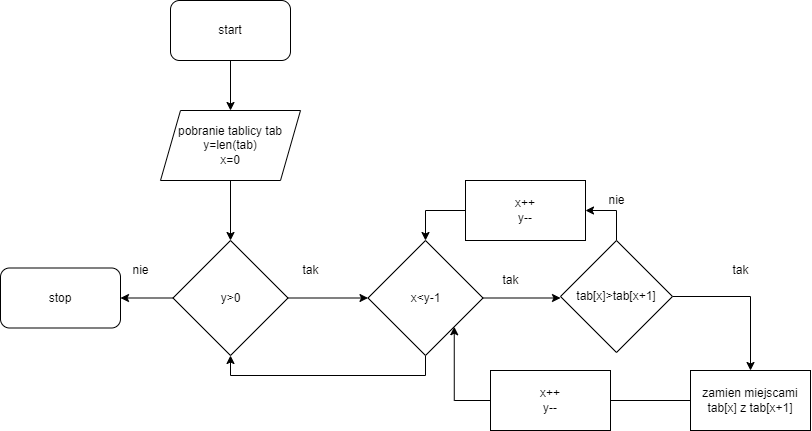

The diagram above was exported from draw.io. Its source (the exported page's mxGraphModel, read from the mxfile embedded in the PNG):
<mxGraphModel dx="798" dy="421" grid="1" gridSize="10" guides="1" tooltips="1" connect="1" arrows="1" fold="1" page="1" pageScale="1" pageWidth="850" pageHeight="1100" math="0" shadow="0">
  <root>
    <mxCell id="0" />
    <mxCell id="1" parent="0" />
    <mxCell id="26pvIjHxhXr4GoEmuBM--3" style="edgeStyle=orthogonalEdgeStyle;rounded=0;orthogonalLoop=1;jettySize=auto;html=1;exitX=0.5;exitY=1;exitDx=0;exitDy=0;entryX=0.5;entryY=0;entryDx=0;entryDy=0;" edge="1" parent="1" source="26pvIjHxhXr4GoEmuBM--1" target="26pvIjHxhXr4GoEmuBM--2">
      <mxGeometry relative="1" as="geometry" />
    </mxCell>
    <mxCell id="26pvIjHxhXr4GoEmuBM--1" value="start" style="rounded=1;whiteSpace=wrap;html=1;" vertex="1" parent="1">
      <mxGeometry x="410" y="40" width="120" height="60" as="geometry" />
    </mxCell>
    <mxCell id="26pvIjHxhXr4GoEmuBM--5" value="" style="edgeStyle=orthogonalEdgeStyle;rounded=0;orthogonalLoop=1;jettySize=auto;html=1;" edge="1" parent="1" source="26pvIjHxhXr4GoEmuBM--2" target="26pvIjHxhXr4GoEmuBM--4">
      <mxGeometry relative="1" as="geometry" />
    </mxCell>
    <mxCell id="26pvIjHxhXr4GoEmuBM--2" value="pobranie tablicy tab&lt;br&gt;y=len(tab)&lt;br&gt;x=0" style="shape=parallelogram;perimeter=parallelogramPerimeter;whiteSpace=wrap;html=1;fixedSize=1;" vertex="1" parent="1">
      <mxGeometry x="400" y="150" width="140" height="70" as="geometry" />
    </mxCell>
    <mxCell id="26pvIjHxhXr4GoEmuBM--7" style="edgeStyle=orthogonalEdgeStyle;rounded=0;orthogonalLoop=1;jettySize=auto;html=1;exitX=0;exitY=0.5;exitDx=0;exitDy=0;entryX=1;entryY=0.5;entryDx=0;entryDy=0;" edge="1" parent="1" source="26pvIjHxhXr4GoEmuBM--4" target="26pvIjHxhXr4GoEmuBM--6">
      <mxGeometry relative="1" as="geometry" />
    </mxCell>
    <mxCell id="26pvIjHxhXr4GoEmuBM--9" value="" style="edgeStyle=orthogonalEdgeStyle;rounded=0;orthogonalLoop=1;jettySize=auto;html=1;" edge="1" parent="1" source="26pvIjHxhXr4GoEmuBM--4" target="26pvIjHxhXr4GoEmuBM--8">
      <mxGeometry relative="1" as="geometry" />
    </mxCell>
    <mxCell id="26pvIjHxhXr4GoEmuBM--4" value="y&amp;gt;0" style="rhombus;whiteSpace=wrap;html=1;" vertex="1" parent="1">
      <mxGeometry x="412.5" y="280" width="115" height="115" as="geometry" />
    </mxCell>
    <mxCell id="26pvIjHxhXr4GoEmuBM--6" value="stop" style="rounded=1;whiteSpace=wrap;html=1;" vertex="1" parent="1">
      <mxGeometry x="240" y="307.5" width="120" height="60" as="geometry" />
    </mxCell>
    <mxCell id="26pvIjHxhXr4GoEmuBM--10" style="edgeStyle=orthogonalEdgeStyle;rounded=0;orthogonalLoop=1;jettySize=auto;html=1;exitX=0.5;exitY=1;exitDx=0;exitDy=0;entryX=0.5;entryY=1;entryDx=0;entryDy=0;" edge="1" parent="1" source="26pvIjHxhXr4GoEmuBM--8" target="26pvIjHxhXr4GoEmuBM--4">
      <mxGeometry relative="1" as="geometry" />
    </mxCell>
    <mxCell id="26pvIjHxhXr4GoEmuBM--12" value="" style="edgeStyle=orthogonalEdgeStyle;rounded=0;orthogonalLoop=1;jettySize=auto;html=1;" edge="1" parent="1" source="26pvIjHxhXr4GoEmuBM--8">
      <mxGeometry relative="1" as="geometry">
        <mxPoint x="800" y="337.5" as="targetPoint" />
      </mxGeometry>
    </mxCell>
    <mxCell id="26pvIjHxhXr4GoEmuBM--8" value="x&amp;lt;y-1" style="rhombus;whiteSpace=wrap;html=1;" vertex="1" parent="1">
      <mxGeometry x="607.5" y="280" width="115" height="115" as="geometry" />
    </mxCell>
    <mxCell id="26pvIjHxhXr4GoEmuBM--17" style="edgeStyle=orthogonalEdgeStyle;rounded=0;orthogonalLoop=1;jettySize=auto;html=1;exitX=1;exitY=0.5;exitDx=0;exitDy=0;entryX=0.5;entryY=0;entryDx=0;entryDy=0;" edge="1" parent="1" source="26pvIjHxhXr4GoEmuBM--13" target="26pvIjHxhXr4GoEmuBM--16">
      <mxGeometry relative="1" as="geometry" />
    </mxCell>
    <mxCell id="26pvIjHxhXr4GoEmuBM--30" style="edgeStyle=orthogonalEdgeStyle;rounded=0;orthogonalLoop=1;jettySize=auto;html=1;exitX=0.5;exitY=0;exitDx=0;exitDy=0;entryX=1;entryY=0.5;entryDx=0;entryDy=0;" edge="1" parent="1" source="26pvIjHxhXr4GoEmuBM--13" target="26pvIjHxhXr4GoEmuBM--28">
      <mxGeometry relative="1" as="geometry" />
    </mxCell>
    <mxCell id="26pvIjHxhXr4GoEmuBM--13" value="tab[x]&amp;gt;tab[x+1]" style="rhombus;whiteSpace=wrap;html=1;" vertex="1" parent="1">
      <mxGeometry x="800" y="280" width="112" height="112" as="geometry" />
    </mxCell>
    <mxCell id="26pvIjHxhXr4GoEmuBM--19" style="edgeStyle=orthogonalEdgeStyle;rounded=0;orthogonalLoop=1;jettySize=auto;html=1;exitX=0;exitY=0.5;exitDx=0;exitDy=0;entryX=1;entryY=1;entryDx=0;entryDy=0;" edge="1" parent="1" source="26pvIjHxhXr4GoEmuBM--16" target="26pvIjHxhXr4GoEmuBM--8">
      <mxGeometry relative="1" as="geometry" />
    </mxCell>
    <mxCell id="26pvIjHxhXr4GoEmuBM--16" value="zamien miejscami tab[x] z tab[x+1]" style="rounded=0;whiteSpace=wrap;html=1;" vertex="1" parent="1">
      <mxGeometry x="930" y="410" width="120" height="60" as="geometry" />
    </mxCell>
    <mxCell id="26pvIjHxhXr4GoEmuBM--21" value="tak" style="text;html=1;align=center;verticalAlign=middle;resizable=0;points=[];autosize=1;strokeColor=none;fillColor=none;" vertex="1" parent="1">
      <mxGeometry x="535" y="300" width="30" height="20" as="geometry" />
    </mxCell>
    <mxCell id="26pvIjHxhXr4GoEmuBM--22" value="nie" style="text;html=1;align=center;verticalAlign=middle;resizable=0;points=[];autosize=1;strokeColor=none;fillColor=none;" vertex="1" parent="1">
      <mxGeometry x="365" y="300" width="30" height="20" as="geometry" />
    </mxCell>
    <mxCell id="26pvIjHxhXr4GoEmuBM--23" value="tak" style="text;html=1;align=center;verticalAlign=middle;resizable=0;points=[];autosize=1;strokeColor=none;fillColor=none;" vertex="1" parent="1">
      <mxGeometry x="735" y="310" width="30" height="20" as="geometry" />
    </mxCell>
    <mxCell id="26pvIjHxhXr4GoEmuBM--25" value="tak" style="text;html=1;align=center;verticalAlign=middle;resizable=0;points=[];autosize=1;strokeColor=none;fillColor=none;" vertex="1" parent="1">
      <mxGeometry x="965" y="300" width="30" height="20" as="geometry" />
    </mxCell>
    <mxCell id="26pvIjHxhXr4GoEmuBM--26" value="nie" style="text;html=1;align=center;verticalAlign=middle;resizable=0;points=[];autosize=1;strokeColor=none;fillColor=none;" vertex="1" parent="1">
      <mxGeometry x="841" y="230" width="30" height="20" as="geometry" />
    </mxCell>
    <mxCell id="26pvIjHxhXr4GoEmuBM--27" value="x++&lt;br&gt;y--" style="rounded=0;whiteSpace=wrap;html=1;" vertex="1" parent="1">
      <mxGeometry x="730" y="410" width="120" height="60" as="geometry" />
    </mxCell>
    <mxCell id="26pvIjHxhXr4GoEmuBM--31" style="edgeStyle=orthogonalEdgeStyle;rounded=0;orthogonalLoop=1;jettySize=auto;html=1;exitX=0;exitY=0.5;exitDx=0;exitDy=0;entryX=0.5;entryY=0;entryDx=0;entryDy=0;" edge="1" parent="1" source="26pvIjHxhXr4GoEmuBM--28" target="26pvIjHxhXr4GoEmuBM--8">
      <mxGeometry relative="1" as="geometry" />
    </mxCell>
    <mxCell id="26pvIjHxhXr4GoEmuBM--28" value="x++&lt;br&gt;y--" style="rounded=0;whiteSpace=wrap;html=1;" vertex="1" parent="1">
      <mxGeometry x="705" y="220" width="120" height="60" as="geometry" />
    </mxCell>
  </root>
</mxGraphModel>